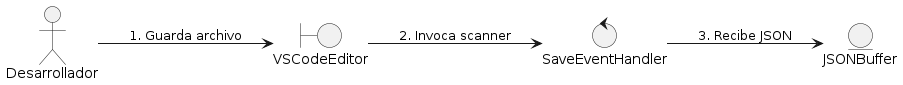

The diagram above was rendered by PlantUML. Its source (embedded in the PNG):
@startuml
left to right direction
actor "Desarrollador" as Actor
boundary "VSCodeEditor" as Boundary
control "SaveEventHandler" as Control
entity "JSONBuffer" as Entity1

Actor --> Boundary : 1. Guarda archivo
Boundary --> Control : 2. Invoca scanner
Control --> Entity1 : 3. Recibe JSON
@enduml